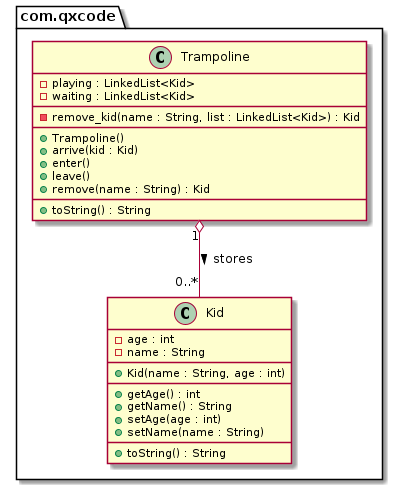

The diagram above was rendered by PlantUML. Its source (embedded in the PNG):
@startuml
package com.qxcode {
  class Kid {
    - age : int
    - name : String
    __
    + Kid(name : String, age : int)
    __
    + getAge() : int
    + getName() : String
    + setAge(age : int)
    + setName(name : String)
    __
    + toString() : String
  }
  class Trampoline {
    - playing : LinkedList<Kid>
    - waiting : LinkedList<Kid>
    __
    - remove_kid(name : String, list : LinkedList<Kid>) : Kid
    __
    + Trampoline()
    + arrive(kid : Kid)
    + enter()
    + leave()
    + remove(name : String) : Kid
    __
    + toString() : String
  }
}
Trampoline "1" o--  "0..*" Kid : > stores
@enduml